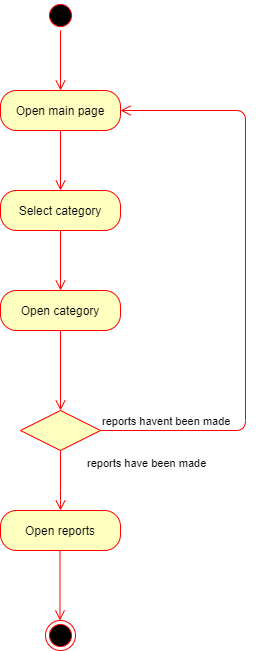

The diagram above was exported from draw.io. Its source (the exported page's mxGraphModel, read from the mxfile embedded in the PNG):
<mxGraphModel dx="1038" dy="499" grid="1" gridSize="10" guides="1" tooltips="1" connect="1" arrows="1" fold="1" page="1" pageScale="1" pageWidth="850" pageHeight="1100" math="0" shadow="0">
  <root>
    <mxCell id="0" />
    <mxCell id="1" parent="0" />
    <mxCell id="lYTo5l9rFtud_P1yeJEz-1" value="" style="ellipse;html=1;shape=startState;fillColor=#000000;strokeColor=#ff0000;" vertex="1" parent="1">
      <mxGeometry x="280" y="10" width="30" height="30" as="geometry" />
    </mxCell>
    <mxCell id="lYTo5l9rFtud_P1yeJEz-2" value="" style="edgeStyle=orthogonalEdgeStyle;html=1;verticalAlign=bottom;endArrow=open;endSize=8;strokeColor=#ff0000;" edge="1" source="lYTo5l9rFtud_P1yeJEz-1" parent="1">
      <mxGeometry relative="1" as="geometry">
        <mxPoint x="295" y="100" as="targetPoint" />
      </mxGeometry>
    </mxCell>
    <mxCell id="lYTo5l9rFtud_P1yeJEz-3" value="Open main page" style="rounded=1;whiteSpace=wrap;html=1;arcSize=40;fontColor=#000000;fillColor=#ffffc0;strokeColor=#ff0000;" vertex="1" parent="1">
      <mxGeometry x="235" y="100" width="120" height="40" as="geometry" />
    </mxCell>
    <mxCell id="lYTo5l9rFtud_P1yeJEz-4" value="" style="edgeStyle=orthogonalEdgeStyle;html=1;verticalAlign=bottom;endArrow=open;endSize=8;strokeColor=#ff0000;" edge="1" source="lYTo5l9rFtud_P1yeJEz-3" parent="1">
      <mxGeometry relative="1" as="geometry">
        <mxPoint x="295" y="200" as="targetPoint" />
      </mxGeometry>
    </mxCell>
    <mxCell id="lYTo5l9rFtud_P1yeJEz-5" value="Select category" style="rounded=1;whiteSpace=wrap;html=1;arcSize=40;fontColor=#000000;fillColor=#ffffc0;strokeColor=#ff0000;" vertex="1" parent="1">
      <mxGeometry x="235" y="200" width="120" height="40" as="geometry" />
    </mxCell>
    <mxCell id="lYTo5l9rFtud_P1yeJEz-6" value="" style="edgeStyle=orthogonalEdgeStyle;html=1;verticalAlign=bottom;endArrow=open;endSize=8;strokeColor=#ff0000;" edge="1" source="lYTo5l9rFtud_P1yeJEz-5" parent="1">
      <mxGeometry relative="1" as="geometry">
        <mxPoint x="295" y="300" as="targetPoint" />
      </mxGeometry>
    </mxCell>
    <mxCell id="lYTo5l9rFtud_P1yeJEz-7" value="Open category" style="rounded=1;whiteSpace=wrap;html=1;arcSize=40;fontColor=#000000;fillColor=#ffffc0;strokeColor=#ff0000;" vertex="1" parent="1">
      <mxGeometry x="235" y="300" width="120" height="40" as="geometry" />
    </mxCell>
    <mxCell id="lYTo5l9rFtud_P1yeJEz-8" value="" style="edgeStyle=orthogonalEdgeStyle;html=1;verticalAlign=bottom;endArrow=open;endSize=8;strokeColor=#ff0000;entryX=0.5;entryY=0;entryDx=0;entryDy=0;" edge="1" source="lYTo5l9rFtud_P1yeJEz-7" parent="1" target="lYTo5l9rFtud_P1yeJEz-9">
      <mxGeometry relative="1" as="geometry">
        <mxPoint x="295" y="400" as="targetPoint" />
      </mxGeometry>
    </mxCell>
    <mxCell id="lYTo5l9rFtud_P1yeJEz-9" value="" style="rhombus;whiteSpace=wrap;html=1;fillColor=#ffffc0;strokeColor=#ff0000;" vertex="1" parent="1">
      <mxGeometry x="255" y="420" width="80" height="40" as="geometry" />
    </mxCell>
    <mxCell id="lYTo5l9rFtud_P1yeJEz-10" value="reports havent been made" style="edgeStyle=orthogonalEdgeStyle;html=1;align=left;verticalAlign=bottom;endArrow=open;endSize=8;strokeColor=#ff0000;" edge="1" source="lYTo5l9rFtud_P1yeJEz-9" parent="1" target="lYTo5l9rFtud_P1yeJEz-3">
      <mxGeometry x="-1" relative="1" as="geometry">
        <mxPoint x="360" y="120" as="targetPoint" />
        <Array as="points">
          <mxPoint x="480" y="440" />
          <mxPoint x="480" y="120" />
        </Array>
      </mxGeometry>
    </mxCell>
    <mxCell id="lYTo5l9rFtud_P1yeJEz-11" value="reports have been made" style="edgeStyle=orthogonalEdgeStyle;html=1;align=left;verticalAlign=top;endArrow=open;endSize=8;strokeColor=#ff0000;" edge="1" source="lYTo5l9rFtud_P1yeJEz-9" parent="1">
      <mxGeometry x="0.6667" y="56" relative="1" as="geometry">
        <mxPoint x="295" y="520" as="targetPoint" />
        <Array as="points">
          <mxPoint x="295" y="510" />
        </Array>
        <mxPoint x="-31" y="-50" as="offset" />
      </mxGeometry>
    </mxCell>
    <mxCell id="lYTo5l9rFtud_P1yeJEz-12" value="" style="ellipse;html=1;shape=endState;fillColor=#000000;strokeColor=#ff0000;" vertex="1" parent="1">
      <mxGeometry x="280" y="630" width="30" height="30" as="geometry" />
    </mxCell>
    <mxCell id="lYTo5l9rFtud_P1yeJEz-15" value="" style="ellipse;html=1;shape=endState;fillColor=#000000;strokeColor=#ff0000;" vertex="1" parent="1">
      <mxGeometry x="280" y="530" width="30" height="30" as="geometry" />
    </mxCell>
    <mxCell id="lYTo5l9rFtud_P1yeJEz-13" value="Open reports" style="rounded=1;whiteSpace=wrap;html=1;arcSize=40;fontColor=#000000;fillColor=#ffffc0;strokeColor=#ff0000;" vertex="1" parent="1">
      <mxGeometry x="235" y="520" width="120" height="40" as="geometry" />
    </mxCell>
    <mxCell id="lYTo5l9rFtud_P1yeJEz-19" value="" style="edgeStyle=orthogonalEdgeStyle;html=1;verticalAlign=bottom;endArrow=open;endSize=8;strokeColor=#ff0000;" edge="1" parent="1">
      <mxGeometry relative="1" as="geometry">
        <mxPoint x="294.5" y="630" as="targetPoint" />
        <mxPoint x="294.5" y="560" as="sourcePoint" />
      </mxGeometry>
    </mxCell>
  </root>
</mxGraphModel>